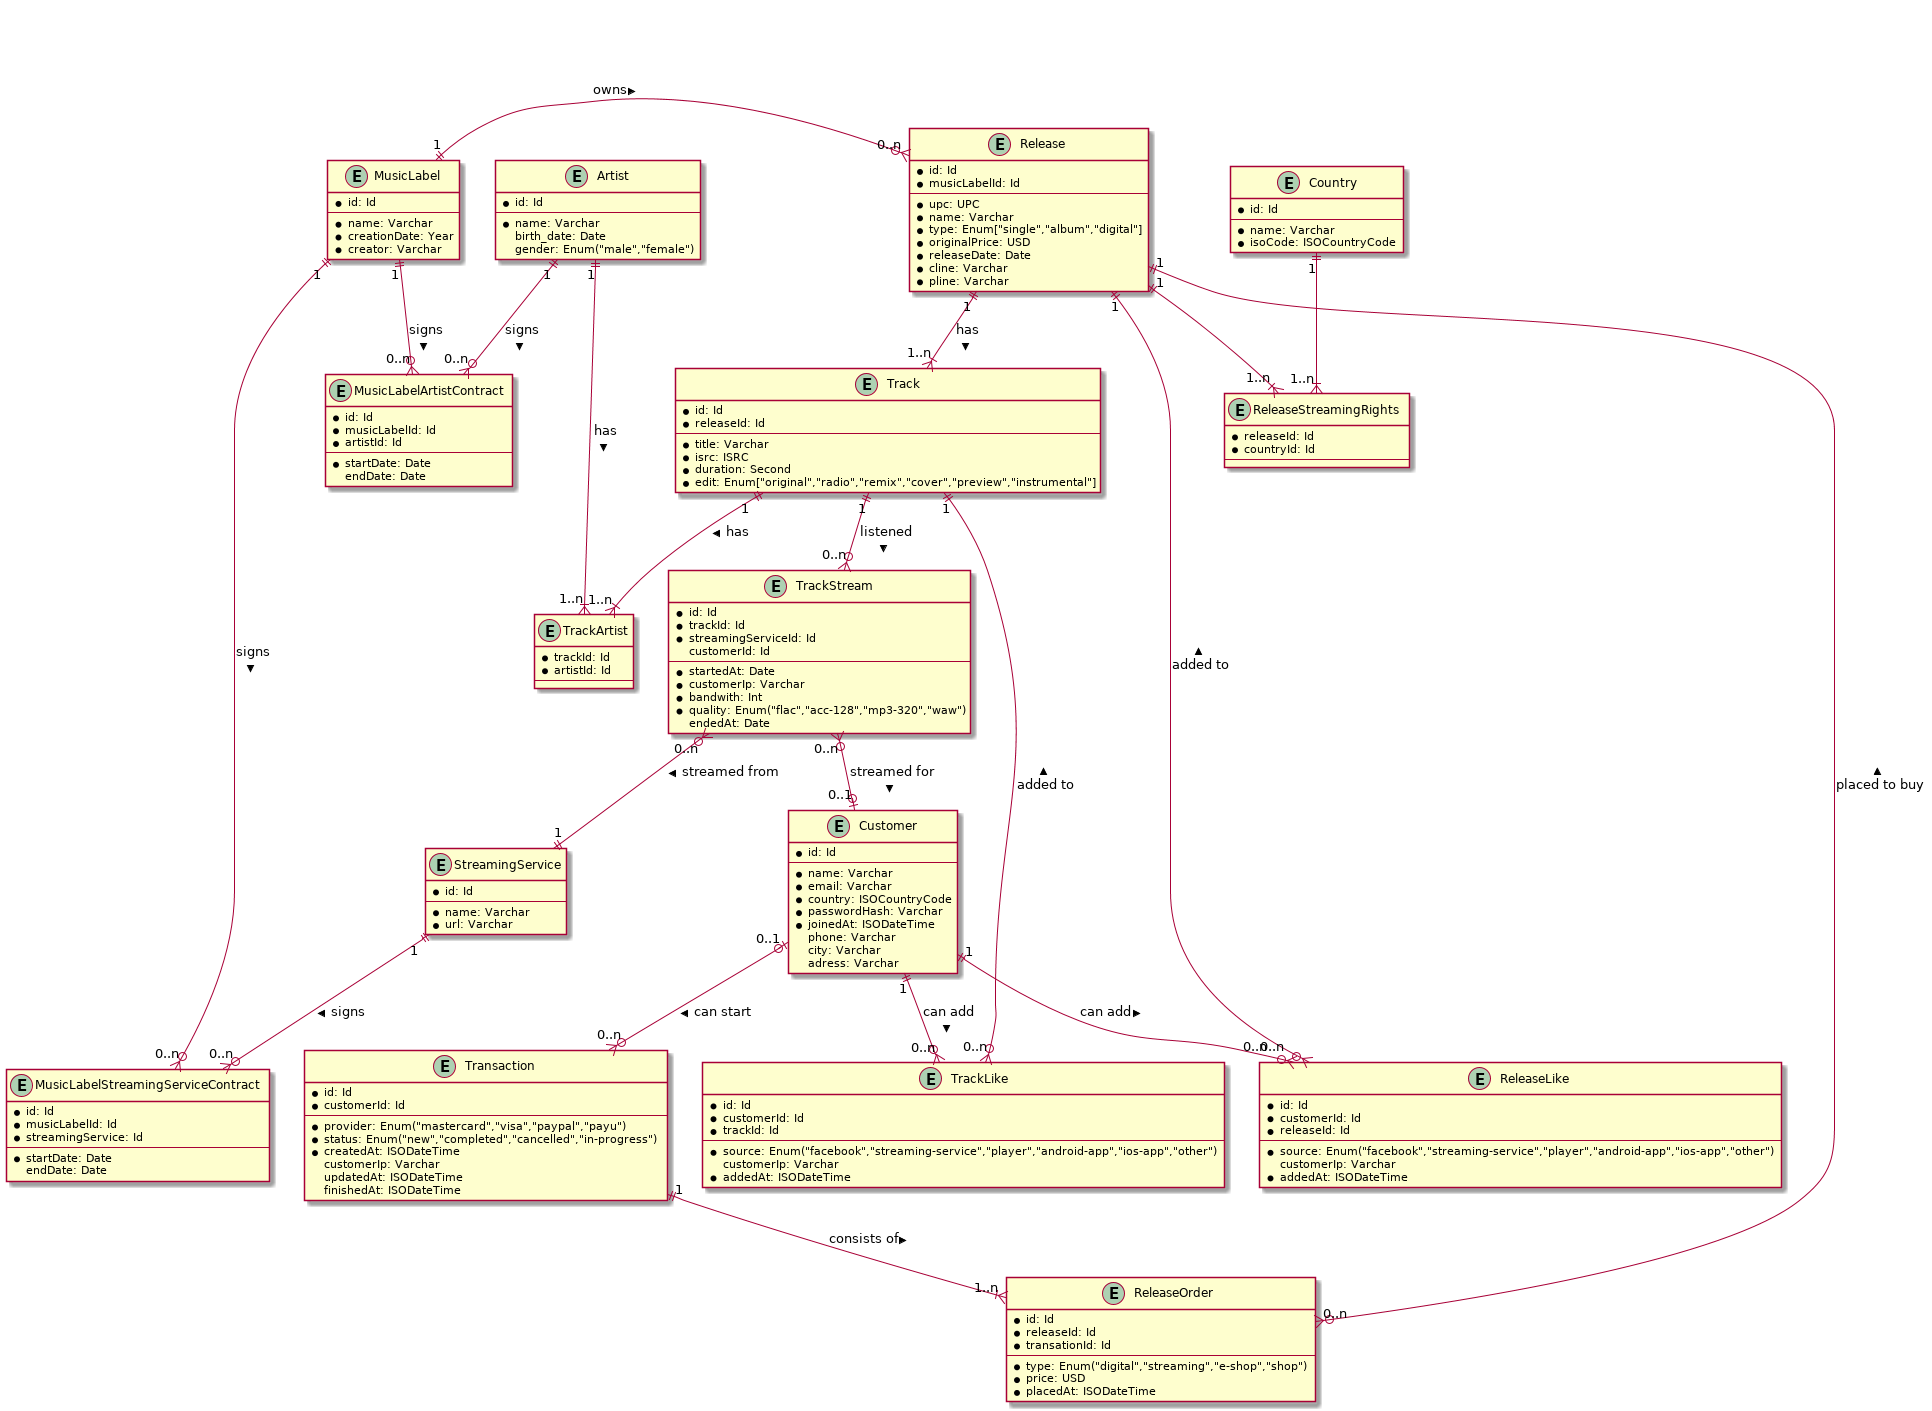

The diagram above was rendered by PlantUML. Its source (embedded in the PNG):
@startuml zbd_schema_usa

entity Track {
    *id: Id
    *releaseId: Id
    --
    *title: Varchar
    *isrc: ISRC
    *duration: Second 
    *edit: Enum["original","radio","remix","cover","preview","instrumental"]
}

entity StreamingService {
    *id: Id
    --
    *name: Varchar
    *url: Varchar
}

entity TrackStream {
    *id: Id
    *trackId: Id
    *streamingServiceId: Id
    customerId: Id
    --
    *startedAt: Date
    *customerIp: Varchar
    *bandwith: Int
    *quality: Enum("flac","acc-128","mp3-320","waw")
    endedAt: Date
}


entity Release {
    *id: Id
    *musicLabelId: Id
    --
    *upc: UPC
    *name: Varchar
    *type: Enum["single","album","digital"]
    *originalPrice: USD
    *releaseDate: Date
    *cline: Varchar
    *pline: Varchar
}

entity MusicLabelStreamingServiceContract {
    *id: Id
    *musicLabelId: Id
    *streamingService: Id
    --
    *startDate: Date
    endDate: Date
}

entity MusicLabelArtistContract {
    *id: Id
    *musicLabelId: Id
    *artistId: Id
    --
    *startDate: Date
    endDate: Date
}

entity MusicLabel {
    *id: Id
    --
    *name: Varchar
    *creationDate: Year
    *creator: Varchar
}


entity Country {
    *id: Id
    --
    *name: Varchar
    *isoCode: ISOCountryCode
}

entity ReleaseStreamingRights {
    *releaseId: Id
    *countryId: Id
    --
}

entity Transaction {
    *id: Id
    *customerId: Id
    ---
    *provider: Enum("mastercard","visa","paypal","payu")
    *status: Enum("new","completed","cancelled","in-progress")
    *createdAt: ISODateTime
    customerIp: Varchar
    updatedAt: ISODateTime
    finishedAt: ISODateTime
}

entity ReleaseOrder {
    *id: Id
    *releaseId: Id
    *transationId: Id
    --
    *type: Enum("digital","streaming","e-shop","shop")
    *price: USD
    *placedAt: ISODateTime
}

entity ReleaseLike {
    *id: Id
    *customerId: Id
    *releaseId: Id
    ---
    *source: Enum("facebook","streaming-service","player","android-app","ios-app","other")
    customerIp: Varchar
    *addedAt: ISODateTime
}

entity TrackLike {
    *id: Id
    *customerId: Id
    *trackId: Id
    ---
    *source: Enum("facebook","streaming-service","player","android-app","ios-app","other")
    customerIp: Varchar
    *addedAt: ISODateTime
}

entity TrackArtist {
    *trackId: Id
    *artistId: Id
    --
}

entity Artist {
    *id: Id
    --
    *name: Varchar
    birth_date: Date
    gender: Enum("male","female")
}

entity Customer {
    *id: Id
    --
    *name: Varchar
    *email: Varchar
    *country: ISOCountryCode
    *passwordHash: Varchar
    *joinedAt: ISODateTime
    phone: Varchar
    city: Varchar
    adress: Varchar
}



Track "1" ||--|{ "1..n" TrackArtist:has >
Artist "1" ||--|{ "1..n" TrackArtist:has >

Release "1" ||--|{ "1..n" Track:has >

Release "1" ||--o{ "0..n" ReleaseLike:< added to
Track "1" ||--o{ "0..n" TrackLike:< added to

Customer "1" ||--o{ "0..n" TrackLike: can add >
Customer "1" ||--o{ "0..n" ReleaseLike: can add >

MusicLabel "1" ||-o{ "0..n" Release:owns >

Release "1" ||--|{ "1..n" ReleaseStreamingRights
Country "1" ||--|{ "1..n" ReleaseStreamingRights

Release "1" ||--o{ "0..n" ReleaseOrder:< placed to buy

Transaction "1" ||--|{ "1..n" ReleaseOrder:consists of >

Customer "0..1" |o--o{ "0..n" Transaction:can start >

Track "1" ||--o{ "0..n" TrackStream:listened >
TrackStream "0..n" }o--|| "1" StreamingService:streamed from >
TrackStream "0..n" }o--o| "0..1" Customer:streamed for >


Artist "1" ||--o{ "0..n" MusicLabelArtistContract:signs >
MusicLabel "1" ||--o{ "0..n" MusicLabelArtistContract:signs >


StreamingService "1" ||--o{ "0..n" MusicLabelStreamingServiceContract:signs >
MusicLabel "1" ||--o{ "0..n" MusicLabelStreamingServiceContract:signs >

@enduml